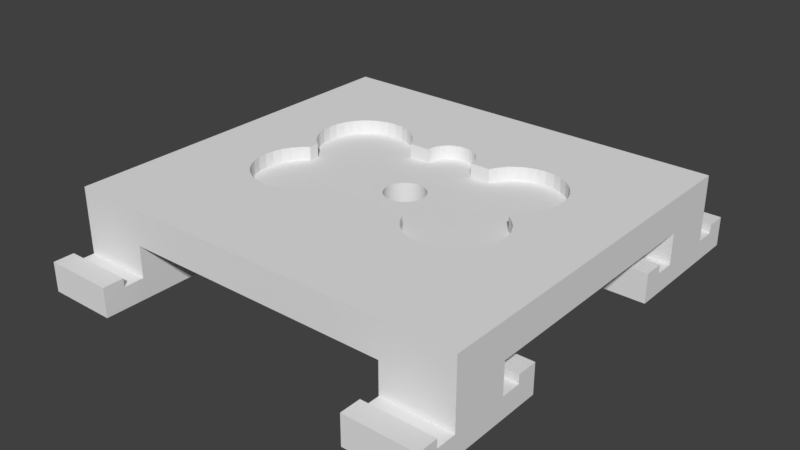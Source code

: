 # Source: bone-jig.blend  (saved by Blender 2.79.0; exported with 4.5.12 LTS)
import bpy
from mathutils import Matrix  # noqa: F401  (used for matrix-valued properties, if any)

bpy.ops.wm.read_factory_settings(use_empty=True)
scene = bpy.context.scene
scene.name = 'Scene'

# ---- collections
col_collection_1 = bpy.data.collections.new('Collection 1'); scene.collection.children.link(col_collection_1)

# ---- world
world_world = bpy.data.worlds.new('World'); scene.world = world_world
world_world.color = (0.05088, 0.05088, 0.05088)
world_world.use_sun_shadow = False
world_world.sun_shadow_jitter_overblur = 0.0
world_world.cycles.sampling_method = 'MANUAL'

# ---- meshes
me_cube = bpy.data.meshes.new('Cube')
me_cube.from_pydata([(0.3383, -0.4023, 0.2), (0.37, -0.4648, 0.2), (0.4126, -0.5197, 0.2), (0.4646, -0.5647, 0.2), (0.5239, -0.5981, 0.2), (0.5882, -0.6187, 0.2), (0.6551, -0.6256, 0.2), (0.722, -0.6187, 0.2), (0.7864, -0.5981, 0.2), (0.8456, -0.5647, 0.2), (0.8976, -0.5197, 0.2), (0.9403, -0.4648, 0.2), (0.972, -0.4023, 0.2), (0.9915, -0.3344, 0.2), (0.9981, -0.2638, 0.2), (0.9915, -0.1932, 0.2), (0.972, -0.1254, 0.2), (0.9403, -0.06282, 0.2), (0.8976, -0.007988, 0.2), (0.8456, 0.03701, 0.2), (-0.002072, 0.7566, 0.2), (-0.03859, 0.7528, 0.2), (-0.0737, 0.7416, 0.2), (-0.1061, 0.7233, 0.2), (-0.1344, 0.6988, 0.2), (-0.1577, 0.6688, 0.2), (-0.175, 0.6347, 0.2), (-0.1857, 0.5976, 0.2), (-0.1892, 0.5591, 0.2), (0.1851, 0.5591, 0.2), (0.1815, 0.5976, 0.2), (0.1709, 0.6347, 0.2), (0.1536, 0.6688, 0.2), (0.1303, 0.6988, 0.2), (0.1019, 0.7233, 0.2), (0.06956, 0.7416, 0.2), (0.03444, 0.7528, 0.2), (-0.8495, 0.03701, 0.2), (-0.9015, -0.007989, 0.2), (-0.9441, -0.06282, 0.2), (-0.9758, -0.1254, 0.2), (-0.9954, -0.1932, 0.2), (-1.002, -0.2638, 0.2), (-0.9954, -0.3344, 0.2), (-0.9758, -0.4023, 0.2), (-0.9441, -0.4648, 0.2), (-0.9015, -0.5197, 0.2), (-0.8495, -0.5647, 0.2), (-0.7902, -0.5981, 0.2), (-0.7259, -0.6187, 0.2), (-0.659, -0.6256, 0.2), (-0.5921, -0.6187, 0.2), (-0.5278, -0.5981, 0.2), (-0.4685, -0.5647, 0.2), (-0.4165, -0.5197, 0.2), (-0.3739, -0.4648, 0.2), (-0.3422, -0.4023, 0.2), (0.6551, 0.7815, 0.2), (0.5882, 0.7745, 0.2), (0.5239, 0.7539, 0.2), (0.4646, 0.7205, 0.2), (0.4126, 0.6755, 0.2), (0.37, 0.6207, 0.2), (0.3383, 0.5581, 0.2), (0.8456, 0.1188, 0.2), (0.8976, 0.1638, 0.2), (0.9403, 0.2186, 0.2), (0.972, 0.2812, 0.2), (0.9915, 0.3491, 0.2), (0.9981, 0.4197, 0.2), (0.9915, 0.4902, 0.2), (0.972, 0.5581, 0.2), (0.9403, 0.6207, 0.2), (0.8976, 0.6755, 0.2), (0.8456, 0.7205, 0.2), (0.7864, 0.7539, 0.2), (0.722, 0.7745, 0.2), (-0.659, 0.7815, 0.2), (-0.7259, 0.7745, 0.2), (-0.7902, 0.7539, 0.2), (-0.8495, 0.7205, 0.2), (-0.9015, 0.6755, 0.2), (-0.9441, 0.6207, 0.2), (-0.9758, 0.5581, 0.2), (-0.9954, 0.4902, 0.2), (-1.002, 0.4197, 0.2), (-0.9954, 0.3491, 0.2), (-0.9758, 0.2812, 0.2), (-0.9441, 0.2186, 0.2), (-0.9015, 0.1638, 0.2), (-0.8495, 0.1188, 0.2), (-0.3422, 0.5581, 0.2), (-0.3739, 0.6207, 0.2), (-0.4165, 0.6755, 0.2), (-0.4685, 0.7205, 0.2), (-0.5278, 0.7539, 0.2), (-0.5921, 0.7745, 0.2), (-1.0, -1.0, -1.0), (-1.0, -1.0, 1.0), (-1.0, 1.0, -1.0), (-1.0, 1.0, 1.0), (1.0, -1.0, -1.0), (1.0, -1.0, 1.0), (1.0, 1.0, -1.0), (1.0, 1.0, 1.0), (-1.0, -1.448, -1.0), (-1.0, -1.448, 1.0), (1.0, -1.448, -1.0), (1.0, -1.448, 1.0), (-1.0, 1.454, -1.0), (-1.0, 1.454, 1.0), (1.0, 1.454, -1.0), (1.0, 1.454, 1.0), (-1.52, -1.0, -1.0), (-1.52, -1.0, 1.0), (-1.52, 1.0, -1.0), (-1.52, 1.0, 1.0), (-1.52, -1.448, -1.0), (-1.52, -1.448, 1.0), (-1.52, 1.454, -1.0), (-1.52, 1.454, 1.0), (1.52, -1.0, -1.0), (1.52, -1.0, 1.0), (1.52, 1.0, -1.0), (1.52, 1.0, 1.0), (1.52, -1.448, -1.0), (1.52, -1.448, 1.0), (1.52, 1.454, -1.0), (1.52, 1.454, 1.0), (1.0, -1.0, -2.8), (1.0, -1.448, -2.8), (1.52, -1.0, -2.8), (1.52, -1.448, -2.8), (1.0, 1.0, -2.8), (1.0, 1.454, -2.8), (1.52, 1.0, -2.8), (1.52, 1.454, -2.8), (-1.0, 1.0, -2.8), (-1.0, 1.454, -2.8), (-1.52, 1.0, -2.8), (-1.52, 1.454, -2.8), (-1.0, -1.0, -2.8), (-1.0, -1.448, -2.8), (-1.52, -1.0, -2.8), (-1.52, -1.448, -2.8), (1.0, -1.0, -4.0), (1.0, -1.448, -4.0), (1.52, -1.0, -4.0), (1.52, -1.448, -4.0), (1.0, 1.0, -4.0), (1.0, 1.454, -4.0), (1.52, 1.0, -4.0), (1.52, 1.454, -4.0), (-1.0, 1.0, -4.0), (-1.0, 1.454, -4.0), (-1.52, 1.0, -4.0), (-1.52, 1.454, -4.0), (-1.0, -1.0, -4.0), (-1.0, -1.448, -4.0), (-1.52, -1.0, -4.0), (-1.52, -1.448, -4.0), (1.0, -1.607, -2.8), (1.52, -1.607, -2.8), (-1.0, -1.607, -2.8), (-1.52, -1.607, -2.8), (1.0, -1.607, -4.0), (1.52, -1.607, -4.0), (-1.0, -1.607, -4.0), (-1.52, -1.607, -4.0), (1.0, 0.8415, -2.8), (1.52, 0.8415, -2.8), (-1.0, 0.8415, -2.8), (-1.52, 0.8415, -2.8), (1.0, 0.8415, -4.0), (1.52, 0.8415, -4.0), (-1.0, 0.8415, -4.0), (-1.52, 0.8415, -4.0), (1.0, -0.8415, -2.8), (1.52, -0.8415, -2.8), (1.0, 1.612, -2.8), (1.52, 1.612, -2.8), (-1.0, 1.612, -2.8), (-1.52, 1.612, -2.8), (-1.0, -0.8415, -2.8), (-1.52, -0.8415, -2.8), (1.0, -0.8415, -4.0), (1.52, -0.8415, -4.0), (1.0, 1.612, -4.0), (1.52, 1.612, -4.0), (-1.0, 1.612, -4.0), (-1.52, 1.612, -4.0), (-1.0, -0.8415, -4.0), (-1.52, -0.8415, -4.0), (1.0, -0.6776, -2.8), (1.52, -0.6776, -2.8), (1.0, 1.776, -2.8), (1.52, 1.776, -2.8), (-1.0, 1.776, -2.8), (-1.52, 1.776, -2.8), (-1.0, -0.6776, -2.8), (-1.52, -0.6776, -2.8), (1.0, -0.6776, -4.0), (1.52, -0.6776, -4.0), (1.0, 1.776, -4.0), (1.52, 1.776, -4.0), (-1.0, 1.776, -4.0), (-1.52, 1.776, -4.0), (-1.0, -0.6776, -4.0), (-1.52, -0.6776, -4.0), (1.0, -1.77, -2.8), (1.52, -1.77, -2.8), (-1.0, -1.77, -2.8), (-1.52, -1.77, -2.8), (1.0, -1.77, -4.0), (1.52, -1.77, -4.0), (-1.0, -1.77, -4.0), (-1.52, -1.77, -4.0), (1.0, 0.6776, -2.8), (1.52, 0.6776, -2.8), (-1.0, 0.6776, -2.8), (-1.52, 0.6776, -2.8), (1.0, 0.6776, -4.0), (1.52, 0.6776, -4.0), (-1.0, 0.6776, -4.0), (-1.52, 0.6776, -4.0), (1.0, -1.607, -2.3), (1.52, -1.607, -2.3), (-1.0, -1.607, -2.3), (-1.52, -1.607, -2.3), (1.0, 0.8415, -2.3), (1.52, 0.8415, -2.3), (-1.0, 0.8415, -2.3), (-1.52, 0.8415, -2.3), (1.0, -0.8415, -2.3), (1.52, -0.8415, -2.3), (1.0, 1.612, -2.3), (1.52, 1.612, -2.3), (-1.0, 1.612, -2.3), (-1.52, 1.612, -2.3), (-1.0, -0.8415, -2.3), (-1.52, -0.8415, -2.3), (1.0, -0.6776, -2.3), (1.52, -0.6776, -2.3), (1.0, 1.776, -2.3), (1.52, 1.776, -2.3), (-1.0, 1.776, -2.3), (-1.52, 1.776, -2.3), (-1.0, -0.6776, -2.3), (-1.52, -0.6776, -2.3), (1.0, -1.77, -2.3), (1.52, -1.77, -2.3), (-1.0, -1.77, -2.3), (-1.52, -1.77, -2.3), (1.0, 0.6776, -2.3), (1.52, 0.6776, -2.3), (-1.0, 0.6776, -2.3), (-1.52, 0.6776, -2.3), (-0.9015, 0.6755, 1.0), (-0.9441, 0.6207, 1.0), (-0.8495, 0.7205, 1.0), (-0.9954, 0.4902, 1.0), (-0.9758, 0.5581, 1.0), (-1.0, 0.4404, 1.0), (-1.002, 0.4197, 1.0), (-0.9758, 0.2812, 1.0), (-1.0, 0.3989, 1.0), (-0.9954, 0.3491, 1.0), (-0.8495, 0.1188, 1.0), (-0.9441, 0.2186, 1.0), (-0.9015, 0.1638, 1.0), (-0.9015, -0.007989, 1.0), (-0.8495, 0.03701, 1.0), (-0.9441, -0.06282, 1.0), (-0.9758, -0.1254, 1.0), (-0.9954, -0.3344, 1.0), (-1.0, -0.2846, 1.0), (-1.002, -0.2638, 1.0), (-0.9954, -0.1932, 1.0), (-1.0, -0.243, 1.0), (-0.9758, -0.4023, 1.0), (-0.9441, -0.4648, 1.0), (-0.9015, -0.5197, 1.0), (-0.8495, -0.5647, 1.0), (-0.659, 0.7815, 1.0), (-0.7259, 0.7745, 1.0), (-0.5921, 0.7745, 1.0), (-0.7902, 0.7539, 1.0), (-0.5278, 0.7539, 1.0), (-0.4685, 0.7205, 1.0), (-0.4165, 0.6755, 1.0), (-0.3739, 0.6207, 1.0), (-0.3422, 0.5581, 1.0), (-0.3739, -0.4648, 1.0), (-0.4165, -0.5197, 1.0), (-0.7902, -0.5981, 1.0), (-0.4685, -0.5647, 1.0), (-0.5278, -0.5981, 1.0), (-0.7259, -0.6187, 1.0), (-0.659, -0.6256, 1.0), (-0.5921, -0.6187, 1.0), (-0.002072, 0.7566, 1.0), (0.03444, 0.7528, 1.0), (-0.03859, 0.7528, 1.0), (-0.1061, 0.7233, 1.0), (-0.0737, 0.7416, 1.0), (-0.1344, 0.6988, 1.0), (-0.175, 0.6347, 1.0), (-0.1577, 0.6688, 1.0), (-0.1892, 0.5591, 1.0), (-0.1857, 0.5976, 1.0), (-0.3422, -0.4023, 1.0), (0.5239, 0.7539, 1.0), (0.4646, 0.7205, 1.0), (0.06956, 0.7416, 1.0), (0.1019, 0.7233, 1.0), (0.1303, 0.6988, 1.0), (0.4126, 0.6755, 1.0), (0.1536, 0.6688, 1.0), (0.37, 0.6207, 1.0), (0.1709, 0.6347, 1.0), (0.3383, 0.5581, 1.0), (0.1851, 0.5591, 1.0), (0.1815, 0.5976, 1.0), (0.37, -0.4648, 1.0), (0.3383, -0.4023, 1.0), (0.4126, -0.5197, 1.0), (0.4646, -0.5647, 1.0), (0.5239, -0.5981, 1.0), (0.6551, 0.7815, 1.0), (0.722, 0.7745, 1.0), (0.5882, 0.7745, 1.0), (0.7864, 0.7539, 1.0), (0.8456, 0.7205, 1.0), (0.8456, 0.1188, 1.0), (0.8976, 0.6755, 1.0), (0.9403, 0.6207, 1.0), (0.8456, 0.03701, 1.0), (0.8976, 0.1638, 1.0), (0.8976, -0.007988, 1.0), (0.9403, -0.06282, 1.0), (0.8456, -0.5647, 1.0), (0.8976, -0.5197, 1.0), (0.722, -0.6187, 1.0), (0.7864, -0.5981, 1.0), (0.6551, -0.6256, 1.0), (0.5882, -0.6187, 1.0), (0.9915, 0.4902, 1.0), (0.972, 0.5581, 1.0), (0.972, 0.2812, 1.0), (0.9915, 0.3491, 1.0), (0.9403, 0.2186, 1.0), (0.972, -0.1254, 1.0), (0.9915, -0.3344, 1.0), (0.972, -0.4023, 1.0), (0.9915, -0.1932, 1.0), (0.9403, -0.4648, 1.0), (0.9981, -0.2638, 1.0), (0.9981, 0.4197, 1.0), (0.1195, -0.02404, 0.2), (0.1195, -0.02404, -1.0), (-0.005124, 0.2209, 0.2), (-0.005124, 0.2209, -1.0), (-0.03436, 0.2178, 0.2), (-0.03436, 0.2178, -1.0), (-0.06248, 0.2089, 0.2), (-0.06248, 0.2089, -1.0), (-0.1436, 0.003176, 0.2), (-0.1436, 0.003176, -1.0), (-0.1297, -0.02404, 0.2), (-0.1297, -0.02404, -1.0), (-0.1521, 0.03271, 0.2), (-0.1521, 0.03271, -1.0), (-0.1111, -0.0479, 0.2), (-0.1111, -0.0479, -1.0), (-0.03436, -0.09099, 0.2), (-0.03436, -0.09099, -1.0), (-0.005124, -0.09402, 0.2), (-0.005124, -0.09402, -1.0), (-0.06248, -0.08203, 0.2), (-0.06248, -0.08203, -1.0), (0.1419, 0.09414, 0.2), (0.1419, 0.09414, -1.0), (0.07814, 0.1943, 0.2), (0.07814, 0.1943, -1.0), (0.1447, 0.06343, 0.2), (0.1447, 0.06343, -1.0), (0.1333, 0.1237, 0.2), (0.1333, 0.1237, -1.0), (0.02411, -0.09099, 0.2), (0.02411, -0.09099, -1.0), (-0.1111, 0.1748, 0.2), (-0.1111, 0.1748, -1.0), (-0.08839, 0.1943, 0.2), (-0.08839, 0.1943, -1.0), (-0.1297, 0.1509, 0.2), (-0.1297, 0.1509, -1.0), (0.1419, 0.03271, 0.2), (0.1419, 0.03271, -1.0), (0.07814, -0.06748, 0.2), (0.07814, -0.06748, -1.0), (0.1008, -0.0479, 0.2), (0.1008, -0.0479, -1.0), (0.1333, 0.003176, 0.2), (0.1333, 0.003176, -1.0), (-0.155, 0.06343, 0.2), (-0.155, 0.06343, -1.0), (-0.08839, -0.06748, 0.2), (-0.08839, -0.06748, -1.0), (-0.1521, 0.09414, 0.2), (-0.1521, 0.09414, -1.0), (0.1008, 0.1748, 0.2), (0.1008, 0.1748, -1.0), (0.05223, -0.08203, 0.2), (0.05223, -0.08203, -1.0), (0.1195, 0.1509, 0.2), (0.1195, 0.1509, -1.0), (-0.1436, 0.1237, 0.2), (-0.1436, 0.1237, -1.0), (0.05223, 0.2089, 0.2), (0.05223, 0.2089, -1.0), (0.02411, 0.2178, 0.2), (0.02411, 0.2178, -1.0)], [], [(1, 2, 3, 4, 5, 6, 7, 8, 9, 10, 11, 12, 13, 14, 15, 16, 17, 18, 19, 384, 396, 402, 358, 400, 398, 412, 388, 376, 374, 378, 406, 372, 368, 366, 370, 404, 37, 38, 39, 40, 41, 42, 43, 44, 45, 46, 47, 48, 49, 50, 51, 52, 53, 54, 55, 56, 0), (73, 334, 332, 74), (45, 280, 281, 46), (17, 339, 338, 18), (19, 336, 333, 64), (74, 332, 331, 75), (46, 281, 282, 47), (18, 338, 336, 19), (75, 331, 329, 76), (47, 282, 294, 48), (20, 300, 302, 21), (76, 329, 328, 57), (48, 294, 297, 49), (21, 302, 304, 22), (77, 283, 284, 78), (49, 297, 298, 50), (22, 304, 303, 23), (78, 284, 286, 79), (50, 298, 299, 51), (23, 303, 305, 24), (79, 286, 259, 80), (51, 299, 296, 52), (24, 305, 307, 25), (80, 259, 257, 81), (52, 296, 295, 53), (25, 307, 306, 26), (81, 257, 258, 82), (53, 295, 293, 54), (26, 306, 309, 27), (82, 258, 261, 83), (54, 293, 292, 55), (27, 309, 308, 28), (0, 324, 323, 1), (83, 261, 260, 84), (55, 292, 310, 56), (29, 321, 322, 30), (1, 323, 325, 2), (84, 260, 262, 263, 85), (57, 328, 330, 58), (30, 322, 319, 31), (2, 325, 326, 3), (85, 263, 265, 266, 86), (58, 330, 311, 59), (31, 319, 317, 32), (3, 326, 327, 4), (86, 266, 264, 87), (59, 311, 312, 60), (32, 317, 315, 33), (4, 327, 345, 5), (87, 264, 268, 88), (60, 312, 316, 61), (33, 315, 314, 34), (5, 345, 344, 6), (88, 268, 269, 89), (61, 316, 318, 62), (34, 314, 313, 35), (6, 344, 342, 7), (89, 269, 267, 90), (62, 318, 320, 63), (35, 313, 301, 36), (7, 342, 343, 8), (28, 308, 291, 91), (64, 333, 337, 65), (36, 301, 300, 20), (8, 343, 340, 9), (91, 291, 290, 92), (65, 337, 350, 66), (37, 271, 270, 38), (9, 340, 341, 10), (92, 290, 289, 93), (66, 350, 348, 67), (38, 270, 272, 39), (10, 341, 355, 11), (93, 289, 288, 94), (67, 348, 349, 68), (39, 272, 273, 40), (11, 355, 353, 12), (94, 288, 287, 95), (68, 349, 357, 69), (40, 273, 277, 41), (12, 353, 352, 13), (95, 287, 285, 96), (69, 357, 346, 70), (41, 277, 278, 276, 42), (13, 352, 356, 14), (96, 285, 283, 77), (70, 346, 347, 71), (42, 276, 275, 274, 43), (14, 356, 354, 15), (63, 320, 321, 29), (71, 347, 335, 72), (43, 274, 279, 44), (15, 354, 351, 16), (56, 310, 324, 0), (72, 335, 334, 73), (44, 279, 280, 45), (16, 351, 339, 17), (90, 267, 271, 37), (99, 97, 113, 115), (101, 103, 123, 121), (108, 107, 125, 126), (98, 275, 276, 278, 265, 263, 262, 100, 116, 114), (99, 103, 385, 381, 387, 415, 411, 383, 419, 421, 361, 363, 365, 393, 391, 395, 417, 409, 405), (104, 100, 262, 260, 261, 258, 257, 259, 286, 284, 283, 285, 287, 288, 289, 290, 291, 308, 309, 306, 307, 305, 303, 304, 302, 300, 301, 313, 314, 315, 317, 319, 322, 321, 320, 318, 316, 312, 311, 330, 328, 329, 331, 332, 334, 335, 347, 346, 357, 349, 348, 350, 337, 333, 336, 338, 339, 351, 354, 356, 352, 353, 355, 341, 340, 343, 342, 344, 345, 327, 326, 325, 323, 324, 310, 292, 293, 295, 296, 299, 298, 297, 294, 282, 281, 280, 279, 274, 275, 98, 102), (107, 108, 106, 105), (97, 101, 107, 105), (102, 98, 106, 108), (127, 123, 135, 136), (109, 110, 112, 111), (103, 99, 109, 111), (100, 104, 112, 110), (119, 109, 138, 140), (113, 114, 116, 115), (114, 113, 117, 118), (115, 116, 120, 119), (110, 109, 119, 120), (100, 110, 120, 116), (117, 113, 143, 144), (105, 106, 118, 117), (106, 98, 114, 118), (124, 123, 127, 128), (123, 124, 122, 121), (121, 122, 126, 125), (101, 121, 131, 129), (112, 104, 124, 128), (111, 112, 128, 127), (102, 108, 126, 122), (104, 102, 122, 124), (134, 136, 180, 179), (125, 107, 130, 132), (107, 101, 129, 130), (121, 125, 132, 131), (156, 140, 182, 190), (123, 103, 133, 135), (103, 111, 134, 133), (111, 127, 136, 134), (131, 132, 148, 147), (109, 99, 137, 138), (99, 115, 139, 137), (115, 119, 140, 139), (155, 153, 175, 176), (105, 117, 144, 142), (113, 97, 141, 143), (97, 105, 142, 141), (146, 145, 147, 148), (149, 150, 152, 151), (154, 153, 155, 156), (157, 158, 160, 159), (141, 142, 158, 157), (132, 130, 161, 162), (135, 133, 169, 170), (133, 134, 150, 149), (144, 143, 159, 160), (140, 138, 181, 182), (138, 137, 153, 154), (136, 135, 151, 152), (138, 154, 189, 181), (139, 140, 156, 155), (148, 132, 162, 166), (130, 129, 145, 146), (176, 175, 223, 224), (166, 162, 210, 214), (144, 160, 168, 164), (142, 144, 164, 163), (130, 146, 165, 161), (160, 158, 167, 168), (158, 142, 163, 167), (146, 148, 166, 165), (173, 174, 222, 221), (168, 167, 215, 216), (137, 139, 172, 171), (139, 155, 176, 172), (133, 149, 173, 169), (153, 137, 171, 175), (151, 135, 170, 174), (149, 151, 174, 173), (220, 219, 255, 256), (181, 189, 205, 197), (194, 193, 241, 242), (178, 186, 202, 194), (157, 159, 192, 191), (159, 143, 184, 192), (136, 152, 188, 180), (154, 156, 190, 189), (129, 131, 178, 177), (150, 134, 179, 187), (145, 129, 177, 185), (143, 141, 183, 184), (141, 157, 191, 183), (147, 145, 185, 186), (131, 147, 186, 178), (152, 150, 187, 188), (195, 196, 204, 203), (198, 197, 205, 206), (193, 194, 202, 201), (200, 199, 207, 208), (190, 182, 198, 206), (217, 218, 254, 253), (180, 188, 204, 196), (186, 185, 201, 202), (187, 179, 195, 203), (188, 187, 203, 204), (183, 191, 207, 199), (189, 190, 206, 205), (192, 184, 200, 208), (191, 192, 208, 207), (210, 162, 226, 250), (185, 177, 193, 201), (210, 209, 213, 214), (211, 212, 216, 215), (218, 217, 221, 222), (219, 220, 224, 223), (167, 163, 211, 215), (169, 173, 221, 217), (161, 165, 213, 209), (174, 170, 218, 222), (164, 168, 216, 212), (172, 176, 224, 220), (200, 184, 240, 248), (175, 171, 219, 223), (184, 183, 239, 240), (183, 199, 247, 239), (165, 166, 214, 213), (182, 181, 237, 238), (238, 237, 245, 246), (235, 236, 244, 243), (240, 239, 247, 248), (233, 234, 242, 241), (226, 225, 249, 250), (227, 228, 252, 251), (230, 229, 253, 254), (231, 232, 256, 255), (196, 195, 243, 244), (197, 198, 246, 245), (211, 163, 227, 251), (199, 200, 248, 247), (162, 161, 225, 226), (169, 217, 253, 229), (178, 194, 242, 234), (163, 164, 228, 227), (193, 177, 233, 241), (180, 196, 244, 236), (209, 210, 250, 249), (161, 209, 249, 225), (195, 179, 235, 243), (170, 169, 229, 230), (212, 211, 251, 252), (218, 170, 230, 254), (171, 172, 232, 231), (164, 212, 252, 228), (181, 197, 245, 237), (177, 178, 234, 233), (172, 220, 256, 232), (198, 182, 238, 246), (179, 180, 236, 235), (219, 171, 231, 255), (278, 277, 273, 272, 270, 271, 267, 269, 268, 264, 266, 265), (397, 396, 384, 385), (37, 404, 408, 416, 394, 390, 392, 364, 362, 360, 420, 418, 382, 410, 414, 386, 380, 384, 19, 64, 65, 66, 67, 68, 69, 70, 71, 72, 73, 74, 75, 76, 57, 58, 59, 60, 61, 62, 63, 29, 30, 31, 32, 33, 34, 35, 36, 20, 21, 22, 23, 24, 25, 26, 27, 28, 91, 92, 93, 94, 95, 96, 77, 78, 79, 80, 81, 82, 83, 84, 85, 86, 87, 88, 89, 90), (401, 400, 358, 359), (359, 358, 402, 403), (409, 408, 404, 405), (381, 380, 386, 387), (385, 384, 380, 381), (415, 414, 410, 411), (361, 360, 362, 363), (375, 374, 376, 377), (395, 394, 416, 417), (377, 376, 388, 389), (363, 362, 364, 365), (371, 367, 369, 373, 407, 379, 375, 377, 389, 413, 399, 401, 359, 403, 397, 385, 103, 101, 97, 99, 405), (411, 410, 382, 383), (407, 406, 378, 379), (383, 382, 418, 419), (399, 398, 400, 401), (393, 392, 390, 391), (417, 416, 408, 409), (413, 412, 398, 399), (373, 372, 406, 407), (367, 366, 368, 369), (421, 420, 360, 361), (387, 386, 414, 415), (405, 404, 370, 371), (403, 402, 396, 397), (379, 378, 374, 375), (365, 364, 392, 393), (419, 418, 420, 421), (389, 388, 412, 413), (371, 370, 366, 367), (391, 390, 394, 395), (369, 368, 372, 373)])
me_cube.use_remesh_preserve_volume = False
me_cube.use_remesh_preserve_attributes = False
me_cube.use_mirror_vertex_groups = False
me_cube.update()

# ---- objects
ob_cube = bpy.data.objects.new('Cube', me_cube)

# ---- transforms, parenting, visibility, modifiers, constraints
ob_cube.location = (29.23, 18.3, 10.0)
ob_cube.scale = (19.23, 18.3, 2.5)
ob_cube.lineart.crease_threshold = 0.0

# ---- collection membership
col_collection_1.objects.link(ob_cube)

# ---- scene / render settings (as saved in the file)
scene.frame_start = 1; scene.frame_end = 250; scene.frame_set(1)
scene.render.engine = 'BLENDER_EEVEE_NEXT'
scene.render.resolution_percentage = 50
scene.render.dither_intensity = 0.0
scene.cycles.use_denoising = False
scene.cycles.samples = 128
scene.cycles.sampling_pattern = 'TABULATED_SOBOL'
scene.cycles.use_adaptive_sampling = False
scene.cycles.use_light_tree = False
scene.cycles.blur_glossy = 0.0
scene.cycles.sample_clamp_indirect = 0.0
scene.view_settings.view_transform = 'Standard'
bpy.context.view_layer.update()

# ---- added for rendering (the .blend has no active camera and no usable light): camera, sun
cam_auto = bpy.data.cameras.new('AutoCamera')
cam_auto.lens = 50.0
cam_auto.sensor_width = 36.0
cam_auto.clip_end = 1432.66
ob_auto_camera = bpy.data.objects.new('AutoCamera', cam_auto)
scene.collection.objects.link(ob_auto_camera)
ob_auto_camera.location = (110.858, -79.6099, 71.5566)
ob_auto_camera.rotation_euler = (1.09748, -7.21219e-08, 0.694738)
scene.camera = ob_auto_camera
light_auto_sun = bpy.data.lights.new('AutoSun', 'SUN')
light_auto_sun.energy = 3.0
light_auto_sun.angle = 0.0523599
ob_auto_sun = bpy.data.objects.new('AutoSun', light_auto_sun)
scene.collection.objects.link(ob_auto_sun)
ob_auto_sun.rotation_euler = (0.872665, 0.174533, 0.523599)
bpy.context.view_layer.update()
